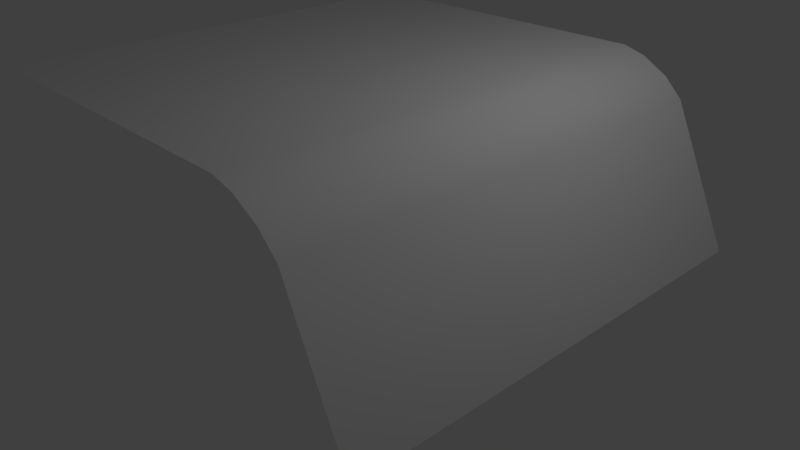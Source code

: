 # Source: curve_panel2.blend  (saved by Blender 2.78.0; exported with 4.5.12 LTS)
import bpy
from mathutils import Matrix  # noqa: F401  (used for matrix-valued properties, if any)

bpy.ops.wm.read_factory_settings(use_empty=True)
scene = bpy.context.scene
scene.name = 'Scene'

# ---- collections
col_collection_1 = bpy.data.collections.new('Collection 1'); scene.collection.children.link(col_collection_1)

# ---- world
world_world = bpy.data.worlds.new('World'); scene.world = world_world
world_world.color = (0.05088, 0.05088, 0.05088)
world_world.use_sun_shadow = False
world_world.sun_shadow_jitter_overblur = 0.0
world_world.cycles.sampling_method = 'MANUAL'

# ---- cameras
cam_camera = bpy.data.cameras.new('Camera')
cam_camera.clip_end = 100.0
cam_camera.lens = 35.0
cam_camera.sensor_width = 32.0
cam_camera.sensor_height = 18.0
cam_camera.ortho_scale = 7.314
cam_camera.dof.focus_distance = 0.0
cam_camera.dof.aperture_fstop = 128.0

# ---- lights
light_lamp = bpy.data.lights.new('Lamp', 'POINT')
light_lamp.transmission_factor = 0.0
light_lamp.cutoff_distance = 30.0
light_lamp.energy = 100.0
light_lamp.shadow_buffer_clip_start = 1.001
light_lamp.shadow_soft_size = 0.1
light_lamp.shadow_maximum_resolution = 0.006
light_lamp.use_absolute_resolution = True

# ---- meshes
me_plane = bpy.data.meshes.new('Plane')
me_plane.from_pydata([(-1.0, -1.0, 0.7593), (1.0, -1.0, 0.0), (-1.0, 1.0, 0.7593), (1.0, 1.0, 0.0), (-0.6068, -1.0, 0.7593), (0.4393, -1.0, 0.7593), (0.5352, -1.0, 0.7327), (0.6469, -1.0, 0.6689), (0.7266, -1.0, 0.5893), (0.7266, 1.0, 0.5893), (0.6469, 1.0, 0.6689), (0.5352, 1.0, 0.7327), (0.4393, 1.0, 0.7593), (-0.6068, 1.0, 0.7593)], [], [(8, 1, 3, 9), (0, 4, 13, 2), (4, 5, 12, 13), (5, 6, 11, 12), (6, 7, 10, 11), (7, 8, 9, 10)])
me_plane.polygons.foreach_set('use_smooth', [True] * 6)
me_plane.use_remesh_preserve_volume = False
me_plane.use_remesh_preserve_attributes = False
me_plane.use_mirror_vertex_groups = False
me_plane.update()

# ---- objects
ob_plane = bpy.data.objects.new('Plane', me_plane)
ob_lamp = bpy.data.objects.new('Lamp', light_lamp)
ob_camera = bpy.data.objects.new('Camera', cam_camera)

# ---- transforms, parenting, visibility, modifiers, constraints
ob_plane.location = (0.1699, -0.003111, 0.1712)
ob_plane.scale = (3.025, 3.025, 3.025)
ob_plane.lineart.crease_threshold = 0.0
ob_lamp.location = (4.076, 1.005, 5.904)
ob_lamp.rotation_euler = (0.6503, 0.05522, 1.866)
ob_lamp.lock_rotations_4d = False
ob_lamp.empty_display_type = 'ARROWS'
ob_lamp.color = (0.0, 0.0, 0.0, 0.0)
ob_lamp.lineart.crease_threshold = 0.0
ob_camera.location = (7.481, -6.508, 5.344)
ob_camera.rotation_euler = (1.109, 0.0, 0.8149)
ob_camera.lock_rotations_4d = False
ob_camera.empty_display_type = 'ARROWS'
ob_camera.color = (0.0, 0.0, 0.0, 0.0)
ob_camera.display_type = 'WIRE'
ob_camera.lineart.crease_threshold = 0.0

# ---- collection membership
col_collection_1.objects.link(ob_plane)
col_collection_1.objects.link(ob_lamp)
col_collection_1.objects.link(ob_camera)

# ---- scene / render settings (as saved in the file)
scene.camera = ob_camera
scene.frame_start = 1; scene.frame_end = 250; scene.frame_set(1)
scene.render.engine = 'BLENDER_EEVEE_NEXT'
scene.render.resolution_percentage = 50
scene.render.dither_intensity = 0.0
scene.cycles.use_denoising = False
scene.cycles.samples = 128
scene.cycles.sampling_pattern = 'TABULATED_SOBOL'
scene.cycles.light_sampling_threshold = 0.0
scene.cycles.use_adaptive_sampling = False
scene.cycles.use_light_tree = False
scene.cycles.blur_glossy = 0.0
scene.cycles.sample_clamp_indirect = 0.0
scene.view_settings.view_transform = 'Standard'
bpy.context.view_layer.update()
